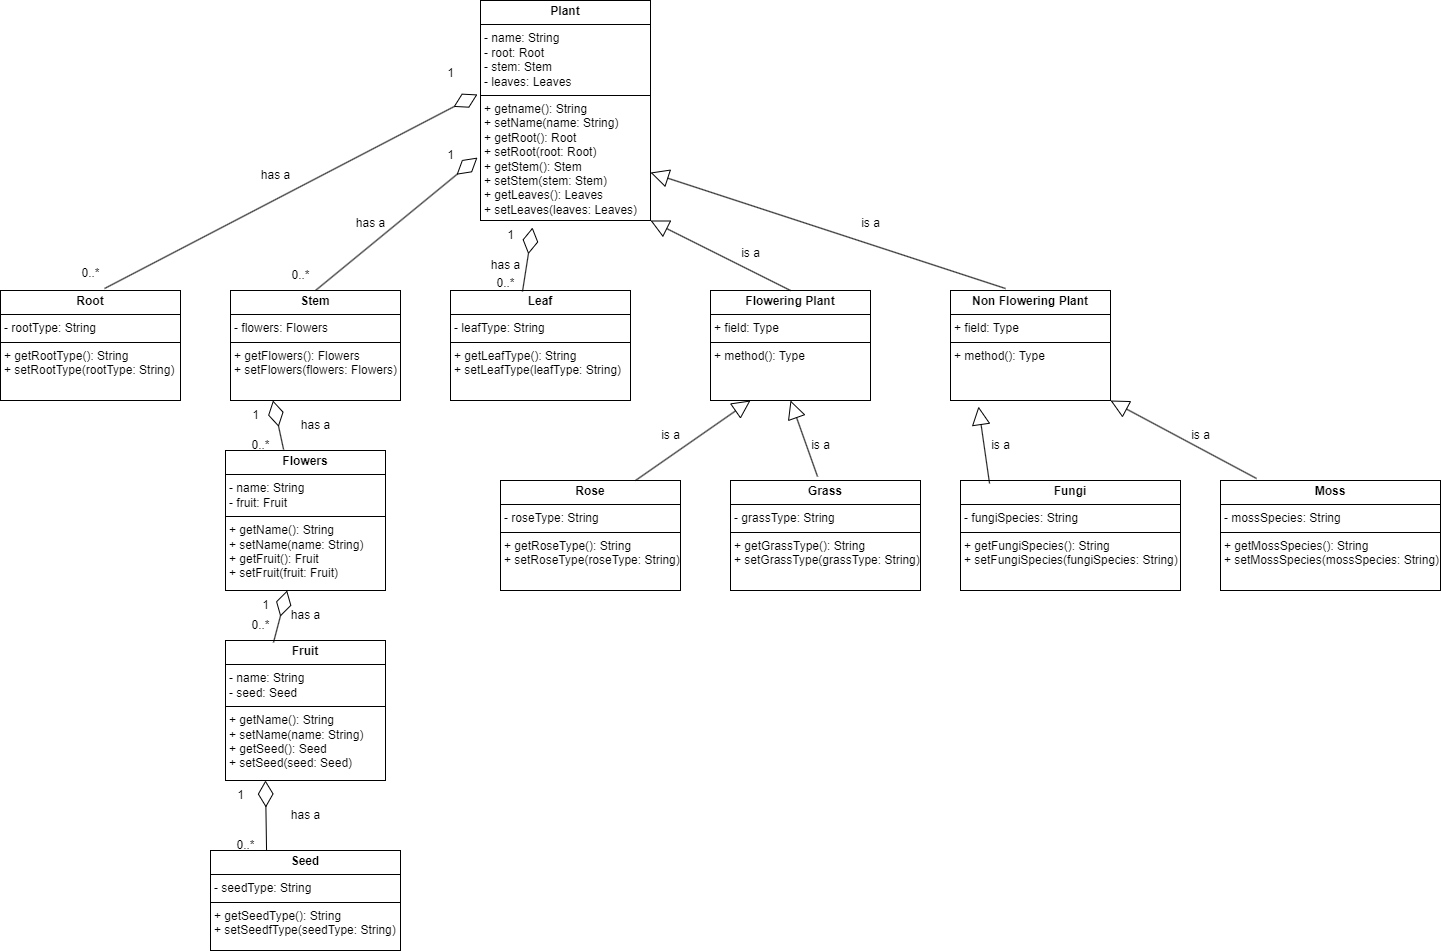

The diagram above was exported from draw.io. Its source (the exported page's mxGraphModel, read from the mxfile embedded in the PNG):
<mxGraphModel dx="2347" dy="978" grid="1" gridSize="10" guides="1" tooltips="1" connect="1" arrows="1" fold="1" page="0" pageScale="1" pageWidth="850" pageHeight="1100" math="0" shadow="0">
  <root>
    <mxCell id="0" />
    <mxCell id="1" parent="0" />
    <mxCell id="l0_5CXf1_nJIM07NxGZ9-5" value="&lt;p style=&quot;margin:0px;margin-top:4px;text-align:center;&quot;&gt;&lt;b&gt;Plant&lt;/b&gt;&lt;/p&gt;&lt;hr size=&quot;1&quot; style=&quot;border-style:solid;&quot;&gt;&lt;p style=&quot;margin:0px;margin-left:4px;&quot;&gt;- name: String&lt;/p&gt;&lt;p style=&quot;margin:0px;margin-left:4px;&quot;&gt;- root: Root&lt;/p&gt;&lt;p style=&quot;margin:0px;margin-left:4px;&quot;&gt;- stem: Stem&lt;/p&gt;&lt;p style=&quot;margin:0px;margin-left:4px;&quot;&gt;- leaves: Leaves&lt;/p&gt;&lt;hr size=&quot;1&quot; style=&quot;border-style:solid;&quot;&gt;&lt;p style=&quot;margin:0px;margin-left:4px;&quot;&gt;+ getname(): String&lt;/p&gt;&lt;p style=&quot;margin:0px;margin-left:4px;&quot;&gt;+ setName(name: String)&lt;/p&gt;&lt;p style=&quot;margin:0px;margin-left:4px;&quot;&gt;+ getRoot(): Root&lt;/p&gt;&lt;p style=&quot;margin:0px;margin-left:4px;&quot;&gt;+ setRoot(root: Root)&lt;/p&gt;&lt;p style=&quot;margin:0px;margin-left:4px;&quot;&gt;+ getStem(): Stem&lt;/p&gt;&lt;p style=&quot;margin:0px;margin-left:4px;&quot;&gt;+ setStem(stem: Stem)&lt;/p&gt;&lt;p style=&quot;margin:0px;margin-left:4px;&quot;&gt;+ getLeaves(): Leaves&lt;/p&gt;&lt;p style=&quot;margin:0px;margin-left:4px;&quot;&gt;+ setLeaves(leaves: Leaves)&lt;/p&gt;&lt;p style=&quot;margin:0px;margin-left:4px;&quot;&gt;&lt;br&gt;&lt;/p&gt;" style="verticalAlign=top;align=left;overflow=fill;html=1;whiteSpace=wrap;" vertex="1" parent="1">
      <mxGeometry x="340" y="380" width="170" height="220" as="geometry" />
    </mxCell>
    <mxCell id="l0_5CXf1_nJIM07NxGZ9-6" value="&lt;p style=&quot;margin:0px;margin-top:4px;text-align:center;&quot;&gt;&lt;b&gt;Stem&lt;/b&gt;&lt;/p&gt;&lt;hr size=&quot;1&quot; style=&quot;border-style:solid;&quot;&gt;&lt;p style=&quot;margin:0px;margin-left:4px;&quot;&gt;- flowers: Flowers&lt;/p&gt;&lt;hr size=&quot;1&quot; style=&quot;border-style:solid;&quot;&gt;&lt;p style=&quot;margin:0px;margin-left:4px;&quot;&gt;+ getFlowers(): Flowers&lt;/p&gt;&lt;p style=&quot;margin:0px;margin-left:4px;&quot;&gt;+ setFlowers(flowers: Flowers)&lt;/p&gt;" style="verticalAlign=top;align=left;overflow=fill;html=1;whiteSpace=wrap;" vertex="1" parent="1">
      <mxGeometry x="90" y="670" width="170" height="110" as="geometry" />
    </mxCell>
    <mxCell id="l0_5CXf1_nJIM07NxGZ9-7" value="&lt;p style=&quot;margin:0px;margin-top:4px;text-align:center;&quot;&gt;&lt;b&gt;Flowering Plant&lt;/b&gt;&lt;/p&gt;&lt;hr size=&quot;1&quot; style=&quot;border-style:solid;&quot;&gt;&lt;p style=&quot;margin:0px;margin-left:4px;&quot;&gt;+ field: Type&lt;/p&gt;&lt;hr size=&quot;1&quot; style=&quot;border-style:solid;&quot;&gt;&lt;p style=&quot;margin:0px;margin-left:4px;&quot;&gt;+ method(): Type&lt;/p&gt;" style="verticalAlign=top;align=left;overflow=fill;html=1;whiteSpace=wrap;" vertex="1" parent="1">
      <mxGeometry x="570" y="670" width="160" height="110" as="geometry" />
    </mxCell>
    <mxCell id="l0_5CXf1_nJIM07NxGZ9-8" value="&lt;p style=&quot;margin:0px;margin-top:4px;text-align:center;&quot;&gt;&lt;b&gt;Non Flowering Plant&lt;/b&gt;&lt;/p&gt;&lt;hr size=&quot;1&quot; style=&quot;border-style:solid;&quot;&gt;&lt;p style=&quot;margin:0px;margin-left:4px;&quot;&gt;+ field: Type&lt;/p&gt;&lt;hr size=&quot;1&quot; style=&quot;border-style:solid;&quot;&gt;&lt;p style=&quot;margin:0px;margin-left:4px;&quot;&gt;+ method(): Type&lt;/p&gt;" style="verticalAlign=top;align=left;overflow=fill;html=1;whiteSpace=wrap;" vertex="1" parent="1">
      <mxGeometry x="810" y="670" width="160" height="110" as="geometry" />
    </mxCell>
    <mxCell id="l0_5CXf1_nJIM07NxGZ9-9" value="&lt;p style=&quot;margin:0px;margin-top:4px;text-align:center;&quot;&gt;&lt;b&gt;Rose&lt;/b&gt;&lt;/p&gt;&lt;hr size=&quot;1&quot; style=&quot;border-style:solid;&quot;&gt;&lt;p style=&quot;margin:0px;margin-left:4px;&quot;&gt;- roseType: String&lt;/p&gt;&lt;hr size=&quot;1&quot; style=&quot;border-style:solid;&quot;&gt;&lt;p style=&quot;margin:0px;margin-left:4px;&quot;&gt;+ getRoseType(): String&lt;/p&gt;&lt;p style=&quot;margin:0px;margin-left:4px;&quot;&gt;+ setRoseType(roseType: String)&lt;/p&gt;" style="verticalAlign=top;align=left;overflow=fill;html=1;whiteSpace=wrap;" vertex="1" parent="1">
      <mxGeometry x="360" y="860" width="180" height="110" as="geometry" />
    </mxCell>
    <mxCell id="l0_5CXf1_nJIM07NxGZ9-10" value="&lt;p style=&quot;margin:0px;margin-top:4px;text-align:center;&quot;&gt;&lt;b&gt;Leaf&lt;/b&gt;&lt;/p&gt;&lt;hr size=&quot;1&quot; style=&quot;border-style:solid;&quot;&gt;&lt;p style=&quot;margin:0px;margin-left:4px;&quot;&gt;- leafType: String&lt;/p&gt;&lt;hr size=&quot;1&quot; style=&quot;border-style:solid;&quot;&gt;&lt;p style=&quot;margin:0px;margin-left:4px;&quot;&gt;+ getLeafType(): String&lt;/p&gt;&lt;p style=&quot;margin:0px;margin-left:4px;&quot;&gt;+ setLeafType(leafType: String)&lt;/p&gt;" style="verticalAlign=top;align=left;overflow=fill;html=1;whiteSpace=wrap;" vertex="1" parent="1">
      <mxGeometry x="310" y="670" width="180" height="110" as="geometry" />
    </mxCell>
    <mxCell id="l0_5CXf1_nJIM07NxGZ9-13" value="&lt;p style=&quot;margin:0px;margin-top:4px;text-align:center;&quot;&gt;&lt;b&gt;Root&lt;/b&gt;&lt;/p&gt;&lt;hr size=&quot;1&quot; style=&quot;border-style:solid;&quot;&gt;&lt;p style=&quot;margin:0px;margin-left:4px;&quot;&gt;- rootType: String&lt;/p&gt;&lt;hr size=&quot;1&quot; style=&quot;border-style:solid;&quot;&gt;&lt;p style=&quot;margin:0px;margin-left:4px;&quot;&gt;+ getRootType(): String&lt;/p&gt;&lt;p style=&quot;margin:0px;margin-left:4px;&quot;&gt;+ setRootType(rootType: String)&lt;/p&gt;" style="verticalAlign=top;align=left;overflow=fill;html=1;whiteSpace=wrap;" vertex="1" parent="1">
      <mxGeometry x="-140" y="670" width="180" height="110" as="geometry" />
    </mxCell>
    <mxCell id="l0_5CXf1_nJIM07NxGZ9-16" value="&lt;p style=&quot;margin:0px;margin-top:4px;text-align:center;&quot;&gt;&lt;b&gt;Flowers&lt;/b&gt;&lt;/p&gt;&lt;hr size=&quot;1&quot; style=&quot;border-style:solid;&quot;&gt;&lt;p style=&quot;margin:0px;margin-left:4px;&quot;&gt;- name: String&lt;/p&gt;&lt;p style=&quot;margin:0px;margin-left:4px;&quot;&gt;- fruit: Fruit&lt;/p&gt;&lt;hr size=&quot;1&quot; style=&quot;border-style:solid;&quot;&gt;&lt;p style=&quot;margin:0px;margin-left:4px;&quot;&gt;+ getName(): String&lt;/p&gt;&lt;p style=&quot;margin:0px;margin-left:4px;&quot;&gt;+ setName(name: String)&lt;/p&gt;&lt;p style=&quot;margin:0px;margin-left:4px;&quot;&gt;+ getFruit(): Fruit&lt;/p&gt;&lt;p style=&quot;margin:0px;margin-left:4px;&quot;&gt;+ setFruit(fruit: Fruit)&lt;/p&gt;" style="verticalAlign=top;align=left;overflow=fill;html=1;whiteSpace=wrap;" vertex="1" parent="1">
      <mxGeometry x="85" y="830" width="160" height="140" as="geometry" />
    </mxCell>
    <mxCell id="l0_5CXf1_nJIM07NxGZ9-18" value="&lt;p style=&quot;margin:0px;margin-top:4px;text-align:center;&quot;&gt;&lt;b&gt;Fruit&lt;/b&gt;&lt;/p&gt;&lt;hr size=&quot;1&quot; style=&quot;border-style:solid;&quot;&gt;&lt;p style=&quot;margin:0px;margin-left:4px;&quot;&gt;- name: String&lt;/p&gt;&lt;p style=&quot;margin:0px;margin-left:4px;&quot;&gt;- seed: Seed&lt;/p&gt;&lt;hr size=&quot;1&quot; style=&quot;border-style:solid;&quot;&gt;&lt;p style=&quot;margin:0px;margin-left:4px;&quot;&gt;+ getName(): String&lt;/p&gt;&lt;p style=&quot;margin:0px;margin-left:4px;&quot;&gt;+ setName(name: String)&lt;/p&gt;&lt;p style=&quot;margin:0px;margin-left:4px;&quot;&gt;+ getSeed(): Seed&lt;/p&gt;&lt;p style=&quot;margin:0px;margin-left:4px;&quot;&gt;+ setSeed(seed: Seed)&lt;/p&gt;" style="verticalAlign=top;align=left;overflow=fill;html=1;whiteSpace=wrap;" vertex="1" parent="1">
      <mxGeometry x="85" y="1020" width="160" height="140" as="geometry" />
    </mxCell>
    <mxCell id="l0_5CXf1_nJIM07NxGZ9-19" value="&lt;p style=&quot;margin:0px;margin-top:4px;text-align:center;&quot;&gt;&lt;b&gt;Seed&lt;/b&gt;&lt;/p&gt;&lt;hr size=&quot;1&quot; style=&quot;border-style:solid;&quot;&gt;&lt;p style=&quot;margin:0px;margin-left:4px;&quot;&gt;- seedType: String&lt;/p&gt;&lt;hr size=&quot;1&quot; style=&quot;border-style:solid;&quot;&gt;&lt;p style=&quot;margin:0px;margin-left:4px;&quot;&gt;+ getSeedType(): String&lt;/p&gt;&lt;p style=&quot;margin:0px;margin-left:4px;&quot;&gt;+ setSeedfType(seedType: String)&lt;/p&gt;" style="verticalAlign=top;align=left;overflow=fill;html=1;whiteSpace=wrap;" vertex="1" parent="1">
      <mxGeometry x="70" y="1230" width="190" height="100" as="geometry" />
    </mxCell>
    <mxCell id="l0_5CXf1_nJIM07NxGZ9-20" value="&lt;p style=&quot;margin:0px;margin-top:4px;text-align:center;&quot;&gt;&lt;b&gt;Fungi&lt;/b&gt;&lt;/p&gt;&lt;hr size=&quot;1&quot; style=&quot;border-style:solid;&quot;&gt;&lt;p style=&quot;margin:0px;margin-left:4px;&quot;&gt;- fungiSpecies: String&lt;/p&gt;&lt;hr size=&quot;1&quot; style=&quot;border-style:solid;&quot;&gt;&lt;p style=&quot;margin:0px;margin-left:4px;&quot;&gt;+ getFungiSpecies(): String&lt;/p&gt;&lt;p style=&quot;margin:0px;margin-left:4px;&quot;&gt;+ setFungiSpecies(fungiSpecies: String)&lt;/p&gt;" style="verticalAlign=top;align=left;overflow=fill;html=1;whiteSpace=wrap;" vertex="1" parent="1">
      <mxGeometry x="820" y="860" width="220" height="110" as="geometry" />
    </mxCell>
    <mxCell id="l0_5CXf1_nJIM07NxGZ9-21" value="&lt;p style=&quot;margin:0px;margin-top:4px;text-align:center;&quot;&gt;&lt;b&gt;Grass&lt;/b&gt;&lt;/p&gt;&lt;hr size=&quot;1&quot; style=&quot;border-style:solid;&quot;&gt;&lt;p style=&quot;margin:0px;margin-left:4px;&quot;&gt;- grassType: String&lt;/p&gt;&lt;hr size=&quot;1&quot; style=&quot;border-style:solid;&quot;&gt;&lt;p style=&quot;margin:0px;margin-left:4px;&quot;&gt;+ getGrassType(): String&lt;/p&gt;&lt;p style=&quot;margin:0px;margin-left:4px;&quot;&gt;+ setGrassType(grassType: String)&lt;/p&gt;" style="verticalAlign=top;align=left;overflow=fill;html=1;whiteSpace=wrap;" vertex="1" parent="1">
      <mxGeometry x="590" y="860" width="190" height="110" as="geometry" />
    </mxCell>
    <mxCell id="l0_5CXf1_nJIM07NxGZ9-22" value="&lt;p style=&quot;margin:0px;margin-top:4px;text-align:center;&quot;&gt;&lt;b&gt;Moss&lt;/b&gt;&lt;/p&gt;&lt;hr size=&quot;1&quot; style=&quot;border-style:solid;&quot;&gt;&lt;p style=&quot;margin:0px;margin-left:4px;&quot;&gt;- mossSpecies: String&lt;/p&gt;&lt;hr size=&quot;1&quot; style=&quot;border-style:solid;&quot;&gt;&lt;p style=&quot;margin:0px;margin-left:4px;&quot;&gt;+ getMossSpecies(): String&lt;/p&gt;&lt;p style=&quot;margin:0px;margin-left:4px;&quot;&gt;+ setMossSpecies(mossSpecies: String)&lt;/p&gt;" style="verticalAlign=top;align=left;overflow=fill;html=1;whiteSpace=wrap;" vertex="1" parent="1">
      <mxGeometry x="1080" y="860" width="220" height="110" as="geometry" />
    </mxCell>
    <mxCell id="l0_5CXf1_nJIM07NxGZ9-23" value="" style="endArrow=diamondThin;endFill=0;endSize=24;html=1;rounded=0;entryX=-0.018;entryY=0.427;entryDx=0;entryDy=0;entryPerimeter=0;exitX=0.578;exitY=-0.018;exitDx=0;exitDy=0;exitPerimeter=0;" edge="1" parent="1" source="l0_5CXf1_nJIM07NxGZ9-13" target="l0_5CXf1_nJIM07NxGZ9-5">
      <mxGeometry width="160" relative="1" as="geometry">
        <mxPoint x="310" y="810" as="sourcePoint" />
        <mxPoint x="470" y="810" as="targetPoint" />
      </mxGeometry>
    </mxCell>
    <mxCell id="l0_5CXf1_nJIM07NxGZ9-24" value="" style="endArrow=diamondThin;endFill=0;endSize=24;html=1;rounded=0;entryX=-0.018;entryY=0.714;entryDx=0;entryDy=0;entryPerimeter=0;exitX=0.5;exitY=0;exitDx=0;exitDy=0;" edge="1" parent="1" source="l0_5CXf1_nJIM07NxGZ9-6" target="l0_5CXf1_nJIM07NxGZ9-5">
      <mxGeometry width="160" relative="1" as="geometry">
        <mxPoint x="-26" y="678" as="sourcePoint" />
        <mxPoint x="347" y="484" as="targetPoint" />
      </mxGeometry>
    </mxCell>
    <mxCell id="l0_5CXf1_nJIM07NxGZ9-25" value="" style="endArrow=diamondThin;endFill=0;endSize=24;html=1;rounded=0;entryX=0.306;entryY=1.032;entryDx=0;entryDy=0;entryPerimeter=0;exitX=0.4;exitY=0.009;exitDx=0;exitDy=0;exitPerimeter=0;" edge="1" parent="1" source="l0_5CXf1_nJIM07NxGZ9-10" target="l0_5CXf1_nJIM07NxGZ9-5">
      <mxGeometry width="160" relative="1" as="geometry">
        <mxPoint x="-16" y="688" as="sourcePoint" />
        <mxPoint x="357" y="494" as="targetPoint" />
      </mxGeometry>
    </mxCell>
    <mxCell id="l0_5CXf1_nJIM07NxGZ9-26" value="has a" style="text;html=1;align=center;verticalAlign=middle;resizable=0;points=[];autosize=1;strokeColor=none;fillColor=none;" vertex="1" parent="1">
      <mxGeometry x="340" y="630" width="50" height="30" as="geometry" />
    </mxCell>
    <mxCell id="l0_5CXf1_nJIM07NxGZ9-28" value="has a" style="text;html=1;align=center;verticalAlign=middle;resizable=0;points=[];autosize=1;strokeColor=none;fillColor=none;" vertex="1" parent="1">
      <mxGeometry x="205" y="588" width="50" height="30" as="geometry" />
    </mxCell>
    <mxCell id="l0_5CXf1_nJIM07NxGZ9-29" value="has a" style="text;html=1;align=center;verticalAlign=middle;resizable=0;points=[];autosize=1;strokeColor=none;fillColor=none;" vertex="1" parent="1">
      <mxGeometry x="110" y="540" width="50" height="30" as="geometry" />
    </mxCell>
    <mxCell id="l0_5CXf1_nJIM07NxGZ9-30" value="has a" style="text;html=1;align=center;verticalAlign=middle;resizable=0;points=[];autosize=1;strokeColor=none;fillColor=none;" vertex="1" parent="1">
      <mxGeometry x="140" y="1180" width="50" height="30" as="geometry" />
    </mxCell>
    <mxCell id="l0_5CXf1_nJIM07NxGZ9-31" value="has a" style="text;html=1;align=center;verticalAlign=middle;resizable=0;points=[];autosize=1;strokeColor=none;fillColor=none;" vertex="1" parent="1">
      <mxGeometry x="150" y="790" width="50" height="30" as="geometry" />
    </mxCell>
    <mxCell id="l0_5CXf1_nJIM07NxGZ9-32" value="has a" style="text;html=1;align=center;verticalAlign=middle;resizable=0;points=[];autosize=1;strokeColor=none;fillColor=none;" vertex="1" parent="1">
      <mxGeometry x="140" y="980" width="50" height="30" as="geometry" />
    </mxCell>
    <mxCell id="l0_5CXf1_nJIM07NxGZ9-33" value="" style="endArrow=diamondThin;endFill=0;endSize=24;html=1;rounded=0;entryX=0.25;entryY=1;entryDx=0;entryDy=0;exitX=0.363;exitY=-0.007;exitDx=0;exitDy=0;exitPerimeter=0;" edge="1" parent="1" source="l0_5CXf1_nJIM07NxGZ9-16" target="l0_5CXf1_nJIM07NxGZ9-6">
      <mxGeometry width="160" relative="1" as="geometry">
        <mxPoint x="185" y="680" as="sourcePoint" />
        <mxPoint x="347" y="547" as="targetPoint" />
      </mxGeometry>
    </mxCell>
    <mxCell id="l0_5CXf1_nJIM07NxGZ9-34" value="" style="endArrow=diamondThin;endFill=0;endSize=24;html=1;rounded=0;exitX=0.3;exitY=0.014;exitDx=0;exitDy=0;exitPerimeter=0;" edge="1" parent="1" source="l0_5CXf1_nJIM07NxGZ9-18" target="l0_5CXf1_nJIM07NxGZ9-16">
      <mxGeometry width="160" relative="1" as="geometry">
        <mxPoint x="195" y="690" as="sourcePoint" />
        <mxPoint x="357" y="557" as="targetPoint" />
      </mxGeometry>
    </mxCell>
    <mxCell id="l0_5CXf1_nJIM07NxGZ9-35" value="" style="endArrow=diamondThin;endFill=0;endSize=24;html=1;rounded=0;entryX=0.25;entryY=1;entryDx=0;entryDy=0;exitX=0.295;exitY=0;exitDx=0;exitDy=0;exitPerimeter=0;" edge="1" parent="1" source="l0_5CXf1_nJIM07NxGZ9-19" target="l0_5CXf1_nJIM07NxGZ9-18">
      <mxGeometry width="160" relative="1" as="geometry">
        <mxPoint x="205" y="700" as="sourcePoint" />
        <mxPoint x="367" y="567" as="targetPoint" />
      </mxGeometry>
    </mxCell>
    <mxCell id="l0_5CXf1_nJIM07NxGZ9-36" value="0..*" style="text;html=1;align=center;verticalAlign=middle;resizable=0;points=[];autosize=1;strokeColor=none;fillColor=none;" vertex="1" parent="1">
      <mxGeometry x="-70" y="638" width="40" height="30" as="geometry" />
    </mxCell>
    <mxCell id="l0_5CXf1_nJIM07NxGZ9-37" value="0..*" style="text;html=1;align=center;verticalAlign=middle;resizable=0;points=[];autosize=1;strokeColor=none;fillColor=none;" vertex="1" parent="1">
      <mxGeometry x="345" y="648" width="40" height="30" as="geometry" />
    </mxCell>
    <mxCell id="l0_5CXf1_nJIM07NxGZ9-38" value="0..*" style="text;html=1;align=center;verticalAlign=middle;resizable=0;points=[];autosize=1;strokeColor=none;fillColor=none;" vertex="1" parent="1">
      <mxGeometry x="140" y="640" width="40" height="30" as="geometry" />
    </mxCell>
    <mxCell id="l0_5CXf1_nJIM07NxGZ9-39" value="0..*" style="text;html=1;align=center;verticalAlign=middle;resizable=0;points=[];autosize=1;strokeColor=none;fillColor=none;" vertex="1" parent="1">
      <mxGeometry x="100" y="810" width="40" height="30" as="geometry" />
    </mxCell>
    <mxCell id="l0_5CXf1_nJIM07NxGZ9-40" value="0..*" style="text;html=1;align=center;verticalAlign=middle;resizable=0;points=[];autosize=1;strokeColor=none;fillColor=none;" vertex="1" parent="1">
      <mxGeometry x="100" y="990" width="40" height="30" as="geometry" />
    </mxCell>
    <mxCell id="l0_5CXf1_nJIM07NxGZ9-41" value="0..*" style="text;html=1;align=center;verticalAlign=middle;resizable=0;points=[];autosize=1;strokeColor=none;fillColor=none;" vertex="1" parent="1">
      <mxGeometry x="85" y="1210" width="40" height="30" as="geometry" />
    </mxCell>
    <mxCell id="l0_5CXf1_nJIM07NxGZ9-42" value="1" style="text;html=1;align=center;verticalAlign=middle;resizable=0;points=[];autosize=1;strokeColor=none;fillColor=none;" vertex="1" parent="1">
      <mxGeometry x="295" y="438" width="30" height="30" as="geometry" />
    </mxCell>
    <mxCell id="l0_5CXf1_nJIM07NxGZ9-43" value="1" style="text;html=1;align=center;verticalAlign=middle;resizable=0;points=[];autosize=1;strokeColor=none;fillColor=none;" vertex="1" parent="1">
      <mxGeometry x="295" y="520" width="30" height="30" as="geometry" />
    </mxCell>
    <mxCell id="l0_5CXf1_nJIM07NxGZ9-44" value="1" style="text;html=1;align=center;verticalAlign=middle;resizable=0;points=[];autosize=1;strokeColor=none;fillColor=none;" vertex="1" parent="1">
      <mxGeometry x="355" y="600" width="30" height="30" as="geometry" />
    </mxCell>
    <mxCell id="l0_5CXf1_nJIM07NxGZ9-45" value="1" style="text;html=1;align=center;verticalAlign=middle;resizable=0;points=[];autosize=1;strokeColor=none;fillColor=none;" vertex="1" parent="1">
      <mxGeometry x="100" y="780" width="30" height="30" as="geometry" />
    </mxCell>
    <mxCell id="l0_5CXf1_nJIM07NxGZ9-46" value="1" style="text;html=1;align=center;verticalAlign=middle;resizable=0;points=[];autosize=1;strokeColor=none;fillColor=none;" vertex="1" parent="1">
      <mxGeometry x="110" y="970" width="30" height="30" as="geometry" />
    </mxCell>
    <mxCell id="l0_5CXf1_nJIM07NxGZ9-47" value="1" style="text;html=1;align=center;verticalAlign=middle;resizable=0;points=[];autosize=1;strokeColor=none;fillColor=none;" vertex="1" parent="1">
      <mxGeometry x="85" y="1160" width="30" height="30" as="geometry" />
    </mxCell>
    <mxCell id="l0_5CXf1_nJIM07NxGZ9-48" value="" style="endArrow=block;endSize=16;endFill=0;html=1;rounded=0;exitX=0.5;exitY=0;exitDx=0;exitDy=0;entryX=1;entryY=1;entryDx=0;entryDy=0;" edge="1" parent="1" source="l0_5CXf1_nJIM07NxGZ9-7" target="l0_5CXf1_nJIM07NxGZ9-5">
      <mxGeometry width="160" relative="1" as="geometry">
        <mxPoint x="310" y="900" as="sourcePoint" />
        <mxPoint x="470" y="900" as="targetPoint" />
      </mxGeometry>
    </mxCell>
    <mxCell id="l0_5CXf1_nJIM07NxGZ9-49" value="" style="endArrow=block;endSize=16;endFill=0;html=1;rounded=0;exitX=0.344;exitY=-0.018;exitDx=0;exitDy=0;entryX=1;entryY=0.782;entryDx=0;entryDy=0;exitPerimeter=0;entryPerimeter=0;" edge="1" parent="1" source="l0_5CXf1_nJIM07NxGZ9-8" target="l0_5CXf1_nJIM07NxGZ9-5">
      <mxGeometry width="160" relative="1" as="geometry">
        <mxPoint x="660" y="680" as="sourcePoint" />
        <mxPoint x="520" y="610" as="targetPoint" />
      </mxGeometry>
    </mxCell>
    <mxCell id="l0_5CXf1_nJIM07NxGZ9-50" value="" style="endArrow=block;endSize=16;endFill=0;html=1;rounded=0;exitX=0.75;exitY=0;exitDx=0;exitDy=0;entryX=0.25;entryY=1;entryDx=0;entryDy=0;" edge="1" parent="1" source="l0_5CXf1_nJIM07NxGZ9-9" target="l0_5CXf1_nJIM07NxGZ9-7">
      <mxGeometry width="160" relative="1" as="geometry">
        <mxPoint x="690" y="860" as="sourcePoint" />
        <mxPoint x="550" y="790" as="targetPoint" />
      </mxGeometry>
    </mxCell>
    <mxCell id="l0_5CXf1_nJIM07NxGZ9-51" value="" style="endArrow=block;endSize=16;endFill=0;html=1;rounded=0;exitX=0.458;exitY=-0.036;exitDx=0;exitDy=0;entryX=0.5;entryY=1;entryDx=0;entryDy=0;exitPerimeter=0;" edge="1" parent="1" source="l0_5CXf1_nJIM07NxGZ9-21" target="l0_5CXf1_nJIM07NxGZ9-7">
      <mxGeometry width="160" relative="1" as="geometry">
        <mxPoint x="680" y="700" as="sourcePoint" />
        <mxPoint x="540" y="630" as="targetPoint" />
      </mxGeometry>
    </mxCell>
    <mxCell id="l0_5CXf1_nJIM07NxGZ9-52" value="" style="endArrow=block;endSize=16;endFill=0;html=1;rounded=0;exitX=0.132;exitY=0.027;exitDx=0;exitDy=0;entryX=0.175;entryY=1.055;entryDx=0;entryDy=0;entryPerimeter=0;exitPerimeter=0;" edge="1" parent="1" source="l0_5CXf1_nJIM07NxGZ9-20" target="l0_5CXf1_nJIM07NxGZ9-8">
      <mxGeometry width="160" relative="1" as="geometry">
        <mxPoint x="690" y="710" as="sourcePoint" />
        <mxPoint x="550" y="640" as="targetPoint" />
      </mxGeometry>
    </mxCell>
    <mxCell id="l0_5CXf1_nJIM07NxGZ9-53" value="" style="endArrow=block;endSize=16;endFill=0;html=1;rounded=0;exitX=0.164;exitY=-0.018;exitDx=0;exitDy=0;entryX=1;entryY=1;entryDx=0;entryDy=0;exitPerimeter=0;" edge="1" parent="1" source="l0_5CXf1_nJIM07NxGZ9-22" target="l0_5CXf1_nJIM07NxGZ9-8">
      <mxGeometry width="160" relative="1" as="geometry">
        <mxPoint x="700" y="720" as="sourcePoint" />
        <mxPoint x="560" y="650" as="targetPoint" />
      </mxGeometry>
    </mxCell>
    <mxCell id="l0_5CXf1_nJIM07NxGZ9-54" value="is a" style="text;html=1;align=center;verticalAlign=middle;resizable=0;points=[];autosize=1;strokeColor=none;fillColor=none;" vertex="1" parent="1">
      <mxGeometry x="710" y="588" width="40" height="30" as="geometry" />
    </mxCell>
    <mxCell id="l0_5CXf1_nJIM07NxGZ9-55" value="is a" style="text;html=1;align=center;verticalAlign=middle;resizable=0;points=[];autosize=1;strokeColor=none;fillColor=none;" vertex="1" parent="1">
      <mxGeometry x="590" y="618" width="40" height="30" as="geometry" />
    </mxCell>
    <mxCell id="l0_5CXf1_nJIM07NxGZ9-56" value="is a" style="text;html=1;align=center;verticalAlign=middle;resizable=0;points=[];autosize=1;strokeColor=none;fillColor=none;" vertex="1" parent="1">
      <mxGeometry x="510" y="800" width="40" height="30" as="geometry" />
    </mxCell>
    <mxCell id="l0_5CXf1_nJIM07NxGZ9-57" value="is a" style="text;html=1;align=center;verticalAlign=middle;resizable=0;points=[];autosize=1;strokeColor=none;fillColor=none;" vertex="1" parent="1">
      <mxGeometry x="660" y="810" width="40" height="30" as="geometry" />
    </mxCell>
    <mxCell id="l0_5CXf1_nJIM07NxGZ9-58" value="is a" style="text;html=1;align=center;verticalAlign=middle;resizable=0;points=[];autosize=1;strokeColor=none;fillColor=none;" vertex="1" parent="1">
      <mxGeometry x="840" y="810" width="40" height="30" as="geometry" />
    </mxCell>
    <mxCell id="l0_5CXf1_nJIM07NxGZ9-59" value="is a" style="text;html=1;align=center;verticalAlign=middle;resizable=0;points=[];autosize=1;strokeColor=none;fillColor=none;" vertex="1" parent="1">
      <mxGeometry x="1040" y="800" width="40" height="30" as="geometry" />
    </mxCell>
  </root>
</mxGraphModel>